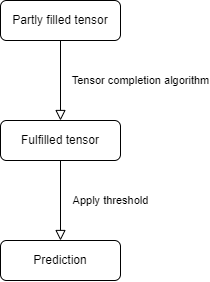

The diagram above was exported from draw.io. Its source (the exported page's mxGraphModel, read from the mxfile embedded in the PNG):
<mxGraphModel dx="875" dy="484" grid="1" gridSize="10" guides="1" tooltips="1" connect="1" arrows="1" fold="1" page="1" pageScale="1" pageWidth="827" pageHeight="1169" math="0" shadow="0">
  <root>
    <mxCell id="WIyWlLk6GJQsqaUBKTNV-0" />
    <mxCell id="WIyWlLk6GJQsqaUBKTNV-1" parent="WIyWlLk6GJQsqaUBKTNV-0" />
    <mxCell id="WIyWlLk6GJQsqaUBKTNV-2" value="Tensor completion algorithm" style="rounded=0;html=1;jettySize=auto;orthogonalLoop=1;fontSize=11;endArrow=block;endFill=0;endSize=8;strokeWidth=1;shadow=0;labelBackgroundColor=none;edgeStyle=orthogonalEdgeStyle;entryX=0.5;entryY=0;entryDx=0;entryDy=0;" parent="WIyWlLk6GJQsqaUBKTNV-1" source="WIyWlLk6GJQsqaUBKTNV-3" target="WIyWlLk6GJQsqaUBKTNV-7" edge="1">
      <mxGeometry y="80" relative="1" as="geometry">
        <mxPoint x="220" y="180" as="targetPoint" />
        <mxPoint as="offset" />
      </mxGeometry>
    </mxCell>
    <mxCell id="WIyWlLk6GJQsqaUBKTNV-3" value="Partly filled tensor" style="rounded=1;whiteSpace=wrap;html=1;fontSize=12;glass=0;strokeWidth=1;shadow=0;" parent="WIyWlLk6GJQsqaUBKTNV-1" vertex="1">
      <mxGeometry x="160" y="80" width="120" height="40" as="geometry" />
    </mxCell>
    <mxCell id="WIyWlLk6GJQsqaUBKTNV-4" value="Apply threshold" style="rounded=0;html=1;jettySize=auto;orthogonalLoop=1;fontSize=11;endArrow=block;endFill=0;endSize=8;strokeWidth=1;shadow=0;labelBackgroundColor=none;edgeStyle=orthogonalEdgeStyle;entryX=0.5;entryY=0;entryDx=0;entryDy=0;exitX=0.5;exitY=1;exitDx=0;exitDy=0;" parent="WIyWlLk6GJQsqaUBKTNV-1" source="WIyWlLk6GJQsqaUBKTNV-7" target="WIyWlLk6GJQsqaUBKTNV-11" edge="1">
      <mxGeometry y="50" relative="1" as="geometry">
        <mxPoint as="offset" />
        <mxPoint x="220" y="250" as="sourcePoint" />
        <mxPoint x="220" y="290" as="targetPoint" />
      </mxGeometry>
    </mxCell>
    <mxCell id="WIyWlLk6GJQsqaUBKTNV-7" value="Fulfilled tensor" style="rounded=1;whiteSpace=wrap;html=1;fontSize=12;glass=0;strokeWidth=1;shadow=0;" parent="WIyWlLk6GJQsqaUBKTNV-1" vertex="1">
      <mxGeometry x="160" y="200" width="120" height="40" as="geometry" />
    </mxCell>
    <mxCell id="WIyWlLk6GJQsqaUBKTNV-11" value="Prediction" style="rounded=1;whiteSpace=wrap;html=1;fontSize=12;glass=0;strokeWidth=1;shadow=0;" parent="WIyWlLk6GJQsqaUBKTNV-1" vertex="1">
      <mxGeometry x="160" y="320" width="120" height="40" as="geometry" />
    </mxCell>
  </root>
</mxGraphModel>